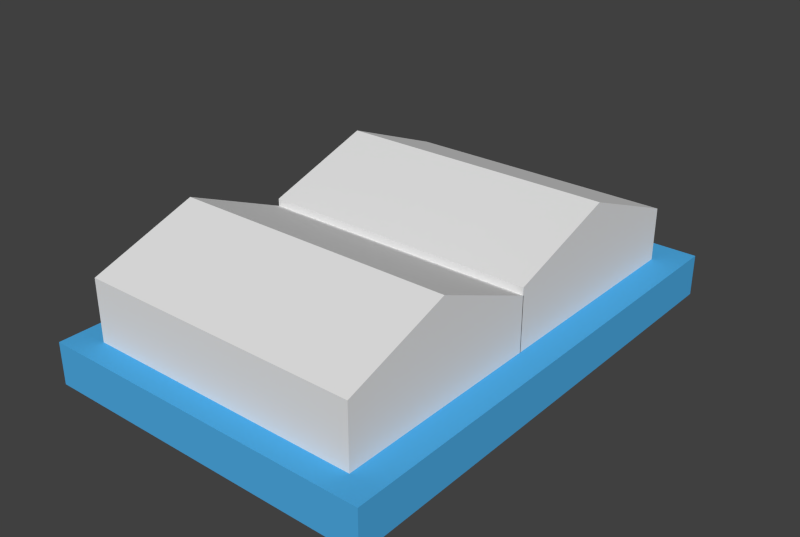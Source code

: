 # Source: book.blend  (saved by Blender 2.74.0; exported with 4.5.12 LTS)
import bpy
from mathutils import Matrix  # noqa: F401  (used for matrix-valued properties, if any)

bpy.ops.wm.read_factory_settings(use_empty=True)
scene = bpy.context.scene
scene.name = 'Scene'

# ---- collections
col_collection_1 = bpy.data.collections.new('Collection 1'); scene.collection.children.link(col_collection_1)

# ---- materials (node trees are filled in below, after node groups)
mat_cover = bpy.data.materials.new('cover')
mat_cover.alpha_threshold = 0.0
mat_cover.use_transparent_shadow = False
mat_cover.diffuse_color = (0.07853, 0.4218, 0.8, 1.0)
mat_cover.roughness = 0.5
mat_cover.specular_intensity = 0.0
mat_pages = bpy.data.materials.new('pages')
mat_pages.alpha_threshold = 0.0
mat_pages.use_transparent_shadow = False
mat_pages.roughness = 0.5
mat_pages.specular_intensity = 0.0

# ---- material node trees

# ---- world
world_world = bpy.data.worlds.new('World'); scene.world = world_world
world_world.color = (0.05088, 0.05088, 0.05088)
world_world.use_sun_shadow = False
world_world.sun_shadow_jitter_overblur = 0.0
world_world.cycles.sampling_method = 'MANUAL'
world_world.cycles.sample_map_resolution = 256

# ---- meshes
me_cube = bpy.data.meshes.new('Cube')
me_cube.from_pydata([(-0.827, -0.04901, 0.9993), (-0.827, -0.04901, 3.913), (-0.827, 0.8635, 0.9993), (-0.827, 0.8635, 3.547), (0.827, -0.04901, 0.9993), (0.827, -0.04901, 3.913), (0.827, 0.8635, 0.9993), (0.827, 0.8635, 3.547), (-0.827, -0.04901, 1.582), (-0.827, 0.4073, 5.661), (-0.827, 0.8635, 1.216), (-0.827, 0.4073, 0.9993), (5.607e-09, 0.8635, 3.547), (0.827, 0.8635, 1.216), (-6.021e-08, 0.8635, 0.9993), (0.827, 0.4073, 5.661), (0.827, -0.04901, 1.582), (0.827, 0.4073, 0.9993), (1.506e-08, -0.04901, 3.913), (-6.021e-08, -0.04901, 0.9993), (6.021e-08, 0.4073, 5.661), (-6.021e-08, 0.4073, 0.9993), (-4.515e-08, -0.04901, 1.582), (0.827, 0.4073, 3.33), (-5.46e-08, 0.8635, 1.216), (-0.827, 0.4073, 3.33), (-0.827, -0.9027, 0.9993), (-0.827, -0.9027, 3.913), (-0.827, -0.04591, 0.9993), (-0.827, -0.04591, 3.547), (0.827, -0.9027, 0.9993), (0.827, -0.9027, 3.913), (0.827, -0.04591, 0.9993), (0.827, -0.04591, 3.547), (-0.827, -0.9027, 1.582), (-0.827, -0.4743, 5.661), (-0.827, -0.04591, 1.216), (-0.827, -0.4743, 0.9993), (5.607e-09, -0.04591, 3.547), (0.827, -0.04591, 1.216), (-6.021e-08, -0.04591, 0.9993), (0.827, -0.4743, 5.661), (0.827, -0.9027, 1.582), (0.827, -0.4743, 0.9993), (1.506e-08, -0.9027, 3.913), (-6.021e-08, -0.9027, 0.9993), (6.021e-08, -0.4743, 5.661), (-6.021e-08, -0.4743, 0.9993), (-4.515e-08, -0.9027, 1.582), (0.827, -0.4743, 3.33), (-5.46e-08, -0.04591, 1.216), (-0.827, -0.4743, 3.33), (-1.0, -1.0, -1.0), (-1.0, -1.0, 1.0), (-1.0, 1.0, -1.0), (-1.0, 1.0, 1.0), (1.0, -1.0, -1.0), (1.0, -1.0, 1.0), (1.0, 1.0, -1.0), (1.0, 1.0, 1.0)], [], [(25, 10, 2, 11), (24, 13, 6, 14), (23, 16, 4, 17), (22, 8, 0, 19), (21, 14, 6, 17), (20, 12, 3, 9), (18, 20, 9, 1), (5, 15, 20, 18), (15, 7, 12, 20), (19, 21, 17, 4), (0, 11, 21, 19), (11, 2, 14, 21), (16, 22, 19, 4), (5, 18, 22, 16), (18, 1, 8, 22), (13, 23, 17, 6), (7, 15, 23, 13), (15, 5, 16, 23), (10, 24, 14, 2), (3, 12, 24, 10), (12, 7, 13, 24), (8, 25, 11, 0), (1, 9, 25, 8), (9, 3, 10, 25), (51, 36, 28, 37), (50, 39, 32, 40), (49, 42, 30, 43), (48, 34, 26, 45), (47, 40, 32, 43), (46, 38, 29, 35), (44, 46, 35, 27), (31, 41, 46, 44), (41, 33, 38, 46), (45, 47, 43, 30), (26, 37, 47, 45), (37, 28, 40, 47), (42, 48, 45, 30), (31, 44, 48, 42), (44, 27, 34, 48), (39, 49, 43, 32), (33, 41, 49, 39), (41, 31, 42, 49), (36, 50, 40, 28), (29, 38, 50, 36), (38, 33, 39, 50), (34, 51, 37, 26), (27, 35, 51, 34), (35, 29, 36, 51), (53, 55, 54, 52), (55, 59, 58, 54), (59, 57, 56, 58), (57, 53, 52, 56), (52, 54, 58, 56), (57, 59, 55, 53)])
me_cube.polygons.foreach_set('material_index', [1, 1, 1, 1, 1, 1, 1, 1, 1, 1, 1, 1, 1, 1, 1, 1, 1, 1, 1, 1, 1, 1, 1, 1, 1, 1, 1, 1, 1, 1, 1, 1, 1, 1, 1, 1, 1, 1, 1, 1, 1, 1, 1, 1, 1, 1, 1, 1, 0, 0, 0, 0, 0, 0])
_uv = me_cube.uv_layers.new(name='UVMap')
_uv.uv.foreach_set('vector', [0.8588, 0.25, 0.8097, 0.02328, 0.8097, 6.394e-09, 0.8588, 6.394e-09, 0.2668, 0.02323, 0.1779, 0.02323, 0.1779, 0.0, 0.2668, 1.279e-08, 0.7606, 0.25, 0.7116, 0.06254, 0.7116, 1.918e-08, 0.7606, 1.279e-08, 0.08895, 0.06236, 0.0, 0.06236, 0.0, 4.475e-08, 0.08895, 1.918e-08, 0.3067, 0.5908, 0.3558, 0.5908, 0.3558, 0.6795, 0.3067, 0.6795, 0.2668, 0.5021, 0.2668, 0.2727, 0.3558, 0.2727, 0.3558, 0.5021, 0.08895, 0.3116, 0.08895, 0.5023, 1.282e-08, 0.5023, 0.0, 0.3116, 0.1779, 0.3116, 0.1779, 0.5023, 0.08895, 0.5023, 0.08895, 0.3116, 0.1779, 0.5021, 0.1779, 0.2727, 0.2668, 0.2727, 0.2668, 0.5021, 0.2576, 0.5908, 0.3067, 0.5908, 0.3067, 0.6795, 0.2576, 0.6795, 0.2576, 0.5021, 0.3067, 0.5021, 0.3067, 0.5908, 0.2576, 0.5908, 0.3067, 0.5021, 0.3558, 0.5021, 0.3558, 0.5908, 0.3067, 0.5908, 0.1779, 0.06236, 0.08895, 0.06236, 0.08895, 1.918e-08, 0.1779, 0.0, 0.1779, 0.3116, 0.08895, 0.3116, 0.08895, 0.06236, 0.1779, 0.06236, 0.08895, 0.3116, 0.0, 0.3116, 0.0, 0.06236, 0.08895, 0.06236, 0.8097, 0.02328, 0.7606, 0.25, 0.7606, 1.279e-08, 0.8097, 0.0, 0.8097, 0.2733, 0.7606, 0.5, 0.7606, 0.25, 0.8097, 0.02328, 0.7606, 0.5, 0.7116, 0.3125, 0.7116, 0.06254, 0.7606, 0.25, 0.3558, 0.02323, 0.2668, 0.02323, 0.2668, 1.279e-08, 0.3558, 1.279e-08, 0.3558, 0.2727, 0.2668, 0.2727, 0.2668, 0.02323, 0.3558, 0.02323, 0.2668, 0.2727, 0.1779, 0.2727, 0.1779, 0.02323, 0.2668, 0.02323, 0.9079, 0.06254, 0.8588, 0.25, 0.8588, 6.394e-09, 0.9079, 0.0, 0.9079, 0.3125, 0.8588, 0.5, 0.8588, 0.25, 0.9079, 0.06254, 0.8588, 0.5, 0.8097, 0.2733, 0.8097, 0.02328, 0.8588, 0.25, 0.9539, 0.25, 1.0, 0.4767, 1.0, 0.5, 0.9539, 0.5, 0.6226, 0.4787, 0.7116, 0.4787, 0.7116, 0.5019, 0.6226, 0.5019, 0.8558, 0.75, 0.9019, 0.9375, 0.9019, 1.0, 0.8558, 1.0, 0.4447, 0.06236, 0.3558, 0.06236, 0.3558, 4.475e-08, 0.4447, 2.557e-08, 0.3037, 0.7682, 0.2576, 0.7682, 0.2576, 0.6795, 0.3037, 0.6795, 0.6226, 5.115e-08, 0.6226, 0.2292, 0.5337, 0.2292, 0.5337, 5.115e-08, 0.4447, 0.3116, 0.4447, 0.502, 0.3558, 0.502, 0.3558, 0.3116, 0.5337, 0.3116, 0.5337, 0.502, 0.4447, 0.502, 0.4447, 0.3116, 0.7116, 0.0, 0.7116, 0.2292, 0.6226, 0.2292, 0.6226, 5.115e-08, 0.3498, 0.7682, 0.3037, 0.7682, 0.3037, 0.6795, 0.3498, 0.6795, 0.3498, 0.8569, 0.3037, 0.8569, 0.3037, 0.7682, 0.3498, 0.7682, 0.3037, 0.8569, 0.2576, 0.8569, 0.2576, 0.7682, 0.3037, 0.7682, 0.5337, 0.06236, 0.4447, 0.06236, 0.4447, 2.557e-08, 0.5337, 0.0, 0.5337, 0.3116, 0.4447, 0.3116, 0.4447, 0.06236, 0.5337, 0.06236, 0.4447, 0.3116, 0.3558, 0.3116, 0.3558, 0.06236, 0.4447, 0.06236, 0.8097, 0.9767, 0.8558, 0.75, 0.8558, 1.0, 0.8097, 1.0, 0.8097, 0.7267, 0.8558, 0.5, 0.8558, 0.75, 0.8097, 0.9767, 0.8558, 0.5, 0.9019, 0.6875, 0.9019, 0.9375, 0.8558, 0.75, 0.5337, 0.4787, 0.6226, 0.4787, 0.6226, 0.5019, 0.5337, 0.5019, 0.5337, 0.2292, 0.6226, 0.2292, 0.6226, 0.4787, 0.5337, 0.4787, 0.6226, 0.2292, 0.7116, 0.2292, 0.7116, 0.4787, 0.6226, 0.4787, 0.9079, 0.4375, 0.9539, 0.25, 0.9539, 0.5, 0.9079, 0.5, 0.9079, 0.1875, 0.9539, 0.0, 0.9539, 0.25, 0.9079, 0.4375, 0.9539, 0.0, 1.0, 0.2267, 1.0, 0.4767, 0.9539, 0.25, 0.5709, 0.7166, 0.5709, 0.502, 0.786, 0.502, 0.786, 0.7166, 0.5709, 0.9311, 0.5709, 0.7166, 0.7855, 0.7166, 0.7855, 0.9311, 0.5709, 0.7166, 0.3558, 0.7166, 0.3558, 0.502, 0.5709, 0.502, 0.2145, 0.7168, 0.2145, 0.9313, 5.128e-08, 0.9313, 0.0, 0.7168, 0.2151, 0.5023, 0.2151, 0.7168, 2.564e-08, 0.7168, 0.0, 0.5023, 0.3558, 0.7166, 0.5709, 0.7166, 0.5709, 0.9311, 0.3558, 0.9311])
me_cube.materials.append(mat_cover)
me_cube.materials.append(mat_pages)
me_cube.use_remesh_preserve_volume = False
me_cube.use_remesh_preserve_attributes = False
me_cube.use_mirror_vertex_groups = False
me_cube.update()

# ---- objects
ob_cube = bpy.data.objects.new('Cube', me_cube)

# ---- transforms, parenting, visibility, modifiers, constraints
ob_cube.location = (-1.101, -0.3527, 0.513)
ob_cube.scale = (0.4343, 0.6352, 0.05418)
ob_cube.lineart.crease_threshold = 0.0

# ---- collection membership
col_collection_1.objects.link(ob_cube)

# ---- scene / render settings (as saved in the file)
scene.frame_start = 1; scene.frame_end = 250; scene.frame_set(0)
scene.render.engine = 'BLENDER_EEVEE_NEXT'
scene.render.image_settings.compression = 90
scene.render.resolution_x = 1039
scene.render.resolution_y = 697
scene.render.dither_intensity = 0.0
scene.render.bake_margin = 2
scene.render.bake_bias = 0.0
scene.cycles.use_denoising = False
scene.cycles.samples = 10
scene.cycles.sampling_pattern = 'TABULATED_SOBOL'
scene.cycles.light_sampling_threshold = 0.0
scene.cycles.use_adaptive_sampling = False
scene.cycles.use_light_tree = False
scene.cycles.blur_glossy = 0.0
scene.cycles.volume_bounces = 1
scene.cycles.pixel_filter_type = 'GAUSSIAN'
scene.cycles.sample_clamp_indirect = 0.0
scene.view_settings.view_transform = 'Standard'
bpy.context.view_layer.update()

# ---- added for rendering (the .blend has no active camera and no usable light): camera, sun
cam_auto = bpy.data.cameras.new('AutoCamera')
cam_auto.lens = 50.0
cam_auto.sensor_width = 36.0
cam_auto.clip_end = 1000.0
ob_auto_camera = bpy.data.objects.new('AutoCamera', cam_auto)
scene.collection.objects.link(ob_auto_camera)
ob_auto_camera.location = (0.361363, -2.10755, 1.80913)
ob_auto_camera.rotation_euler = (1.09748, -7.21219e-08, 0.694738)
scene.camera = ob_auto_camera
light_auto_sun = bpy.data.lights.new('AutoSun', 'SUN')
light_auto_sun.energy = 3.0
light_auto_sun.angle = 0.0523599
ob_auto_sun = bpy.data.objects.new('AutoSun', light_auto_sun)
scene.collection.objects.link(ob_auto_sun)
ob_auto_sun.rotation_euler = (0.872665, 0.174533, 0.523599)
bpy.context.view_layer.update()
